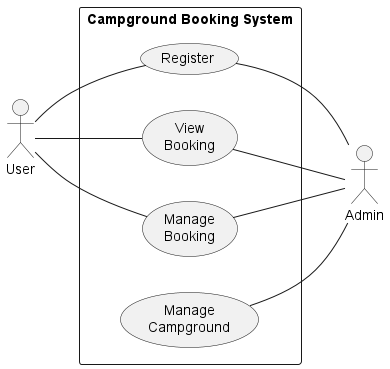

The diagram above was rendered by PlantUML. Its source (embedded in the PNG):
@startuml Campground Booking System Use Case Diagram
left to right direction
rectangle "Campground Booking System" as CampgroundBookingSystem {
    usecase "Register" as register
    usecase "View\nBooking" as viewBooking
    usecase "Manage\nBooking" as manageBooking
    usecase "Manage\nCampground" as manageCampground
}

actor "User" as user
actor "Admin" as admin

user -- register
user -- viewBooking
user -- manageBooking

register -- admin
viewBooking -- admin
manageBooking -- admin
manageCampground -- admin

@enduml